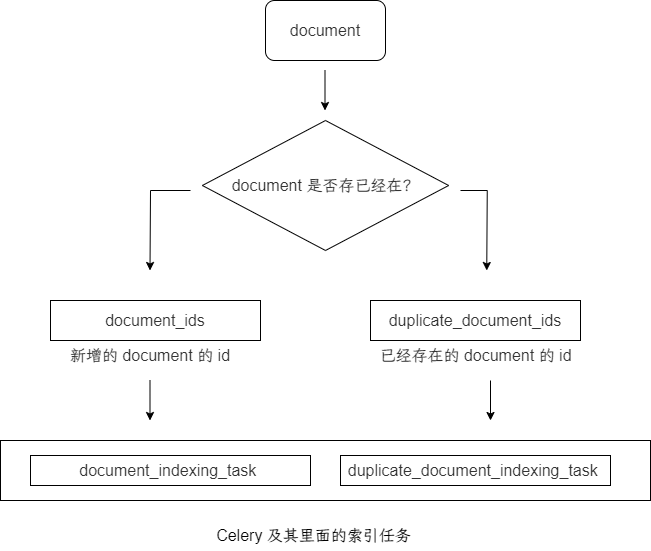

The diagram above was exported from draw.io. Its source (the exported page's mxGraphModel, read from the mxfile embedded in the PNG):
<mxGraphModel dx="1067" dy="1707" grid="1" gridSize="10" guides="1" tooltips="1" connect="1" arrows="1" fold="1" page="1" pageScale="1" pageWidth="827" pageHeight="1169" math="0" shadow="0">
  <root>
    <mxCell id="0" />
    <mxCell id="1" parent="0" />
    <mxCell id="gvWunLvzTnP4O7sKajmD-1" value="&lt;span style=&quot;color: rgb(51, 51, 51); font-family: &amp;quot;Open Sans&amp;quot;, &amp;quot;Clear Sans&amp;quot;, &amp;quot;Helvetica Neue&amp;quot;, Helvetica, Arial, &amp;quot;Segoe UI Emoji&amp;quot;, sans-serif; font-size: 16px; orphans: 4; text-align: start; white-space-collapse: preserve; background-color: rgb(255, 255, 255);&quot;&gt;document_ids&lt;/span&gt;" style="rounded=0;whiteSpace=wrap;html=1;" vertex="1" parent="1">
      <mxGeometry x="150" y="200" width="210" height="40" as="geometry" />
    </mxCell>
    <mxCell id="gvWunLvzTnP4O7sKajmD-3" value="" style="rounded=0;whiteSpace=wrap;html=1;" vertex="1" parent="1">
      <mxGeometry x="100" y="340" width="650" height="60" as="geometry" />
    </mxCell>
    <mxCell id="gvWunLvzTnP4O7sKajmD-5" value="&lt;span style=&quot;color: rgb(51, 51, 51); font-family: &amp;quot;Open Sans&amp;quot;, &amp;quot;Clear Sans&amp;quot;, &amp;quot;Helvetica Neue&amp;quot;, Helvetica, Arial, &amp;quot;Segoe UI Emoji&amp;quot;, sans-serif; font-size: 16px; orphans: 4; text-align: start; white-space-collapse: preserve; background-color: rgb(255, 255, 255);&quot;&gt;document_indexing_task &lt;/span&gt;" style="rounded=0;whiteSpace=wrap;html=1;" vertex="1" parent="1">
      <mxGeometry x="130" y="355" width="280" height="30" as="geometry" />
    </mxCell>
    <mxCell id="gvWunLvzTnP4O7sKajmD-6" value="&lt;span style=&quot;color: rgb(51, 51, 51); font-family: &amp;quot;Open Sans&amp;quot;, &amp;quot;Clear Sans&amp;quot;, &amp;quot;Helvetica Neue&amp;quot;, Helvetica, Arial, &amp;quot;Segoe UI Emoji&amp;quot;, sans-serif; font-size: 16px; orphans: 4; text-align: start; white-space-collapse: preserve; background-color: rgb(255, 255, 255);&quot;&gt;duplicate_document_indexing_task &lt;/span&gt;" style="rounded=0;whiteSpace=wrap;html=1;" vertex="1" parent="1">
      <mxGeometry x="440" y="355" width="270" height="30" as="geometry" />
    </mxCell>
    <mxCell id="gvWunLvzTnP4O7sKajmD-10" value="&lt;span style=&quot;color: rgb(51, 51, 51); font-family: &amp;quot;Open Sans&amp;quot;, &amp;quot;Clear Sans&amp;quot;, &amp;quot;Helvetica Neue&amp;quot;, Helvetica, Arial, &amp;quot;Segoe UI Emoji&amp;quot;, sans-serif; font-size: 16px; orphans: 4; text-align: start; white-space-collapse: preserve; background-color: rgb(255, 255, 255);&quot;&gt;duplicate_document_ids&lt;/span&gt;" style="rounded=0;whiteSpace=wrap;html=1;" vertex="1" parent="1">
      <mxGeometry x="470" y="200" width="210" height="40" as="geometry" />
    </mxCell>
    <mxCell id="gvWunLvzTnP4O7sKajmD-11" value="&lt;font style=&quot;font-size: 16px;&quot;&gt;Celery 及其里面的索引任务&lt;/font&gt;" style="text;strokeColor=none;align=center;fillColor=none;html=1;verticalAlign=middle;whiteSpace=wrap;rounded=0;" vertex="1" parent="1">
      <mxGeometry x="311" y="420" width="205" height="30" as="geometry" />
    </mxCell>
    <mxCell id="gvWunLvzTnP4O7sKajmD-12" value="&lt;span style=&quot;color: rgb(51, 51, 51); font-family: &amp;quot;Open Sans&amp;quot;, &amp;quot;Clear Sans&amp;quot;, &amp;quot;Helvetica Neue&amp;quot;, Helvetica, Arial, &amp;quot;Segoe UI Emoji&amp;quot;, sans-serif; font-size: 16px; orphans: 4; text-align: start; white-space-collapse: preserve; background-color: rgb(255, 255, 255);&quot;&gt;新增的 document 的 id&lt;/span&gt;" style="text;strokeColor=none;align=center;fillColor=none;html=1;verticalAlign=middle;whiteSpace=wrap;rounded=0;" vertex="1" parent="1">
      <mxGeometry x="160" y="240" width="180" height="30" as="geometry" />
    </mxCell>
    <mxCell id="gvWunLvzTnP4O7sKajmD-13" value="&lt;span style=&quot;color: rgb(51, 51, 51); font-family: &amp;quot;Open Sans&amp;quot;, &amp;quot;Clear Sans&amp;quot;, &amp;quot;Helvetica Neue&amp;quot;, Helvetica, Arial, &amp;quot;Segoe UI Emoji&amp;quot;, sans-serif; font-size: 16px; orphans: 4; text-align: start; white-space-collapse: preserve; background-color: rgb(255, 255, 255);&quot;&gt;已经存在的 document 的 id&lt;/span&gt;" style="text;strokeColor=none;align=center;fillColor=none;html=1;verticalAlign=middle;whiteSpace=wrap;rounded=0;" vertex="1" parent="1">
      <mxGeometry x="477.5" y="240" width="195" height="30" as="geometry" />
    </mxCell>
    <mxCell id="gvWunLvzTnP4O7sKajmD-14" value="" style="endArrow=classic;html=1;rounded=0;" edge="1" parent="1">
      <mxGeometry width="50" height="50" relative="1" as="geometry">
        <mxPoint x="249.5" y="280" as="sourcePoint" />
        <mxPoint x="249.5" y="320" as="targetPoint" />
      </mxGeometry>
    </mxCell>
    <mxCell id="gvWunLvzTnP4O7sKajmD-15" value="" style="endArrow=classic;html=1;rounded=0;" edge="1" parent="1">
      <mxGeometry width="50" height="50" relative="1" as="geometry">
        <mxPoint x="590" y="280" as="sourcePoint" />
        <mxPoint x="590" y="320" as="targetPoint" />
      </mxGeometry>
    </mxCell>
    <mxCell id="gvWunLvzTnP4O7sKajmD-16" value="&lt;span style=&quot;color: rgb(51, 51, 51); font-family: &amp;quot;Open Sans&amp;quot;, &amp;quot;Clear Sans&amp;quot;, &amp;quot;Helvetica Neue&amp;quot;, Helvetica, Arial, &amp;quot;Segoe UI Emoji&amp;quot;, sans-serif; font-size: 16px; orphans: 4; text-align: start; white-space-collapse: preserve; background-color: rgb(255, 255, 255);&quot;&gt;document&lt;/span&gt;" style="rounded=1;whiteSpace=wrap;html=1;" vertex="1" parent="1">
      <mxGeometry x="365" y="-100" width="120" height="60" as="geometry" />
    </mxCell>
    <mxCell id="gvWunLvzTnP4O7sKajmD-17" value="&lt;span style=&quot;color: rgb(51, 51, 51); font-family: &amp;quot;Open Sans&amp;quot;, &amp;quot;Clear Sans&amp;quot;, &amp;quot;Helvetica Neue&amp;quot;, Helvetica, Arial, &amp;quot;Segoe UI Emoji&amp;quot;, sans-serif; font-size: 16px; orphans: 4; text-align: start; white-space-collapse: preserve; background-color: rgb(255, 255, 255);&quot;&gt;document 是否存已经在？&lt;/span&gt;" style="rhombus;whiteSpace=wrap;html=1;" vertex="1" parent="1">
      <mxGeometry x="301.88" y="20" width="246.25" height="130" as="geometry" />
    </mxCell>
    <mxCell id="gvWunLvzTnP4O7sKajmD-18" value="" style="endArrow=classic;html=1;rounded=0;" edge="1" parent="1">
      <mxGeometry width="50" height="50" relative="1" as="geometry">
        <mxPoint x="424.5" y="-30" as="sourcePoint" />
        <mxPoint x="424.5" y="10" as="targetPoint" />
      </mxGeometry>
    </mxCell>
    <mxCell id="gvWunLvzTnP4O7sKajmD-19" value="" style="endArrow=classic;html=1;rounded=0;" edge="1" parent="1">
      <mxGeometry width="50" height="50" relative="1" as="geometry">
        <mxPoint x="290" y="90" as="sourcePoint" />
        <mxPoint x="249.5" y="170" as="targetPoint" />
        <Array as="points">
          <mxPoint x="250" y="90" />
        </Array>
      </mxGeometry>
    </mxCell>
    <mxCell id="gvWunLvzTnP4O7sKajmD-20" value="" style="endArrow=classic;html=1;rounded=0;" edge="1" parent="1">
      <mxGeometry width="50" height="50" relative="1" as="geometry">
        <mxPoint x="560" y="90" as="sourcePoint" />
        <mxPoint x="586.25" y="170" as="targetPoint" />
        <Array as="points">
          <mxPoint x="586.75" y="90" />
        </Array>
      </mxGeometry>
    </mxCell>
  </root>
</mxGraphModel>